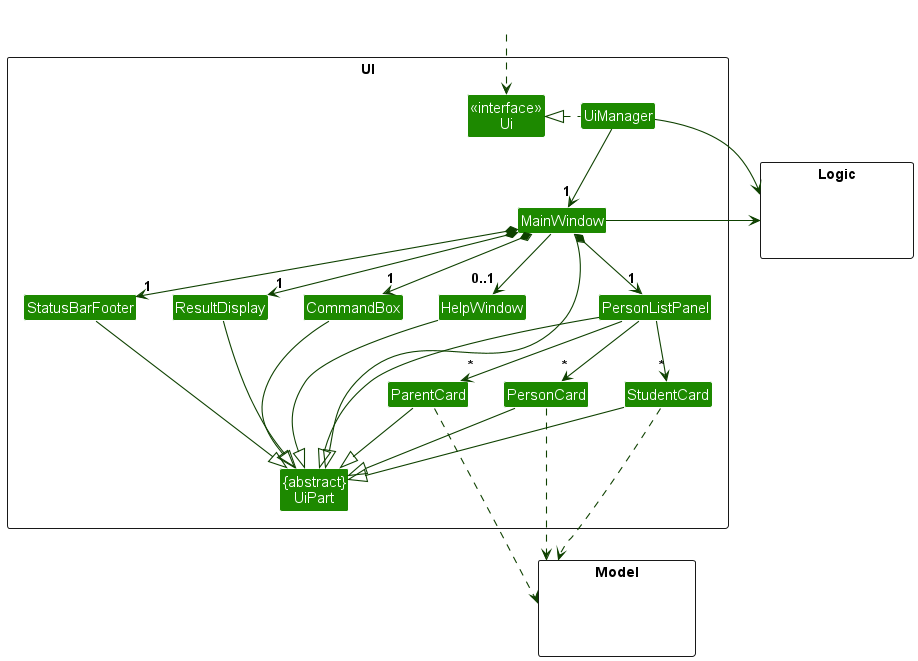

The diagram above was rendered by PlantUML. Its source (embedded in the PNG):
@startuml
!include style.puml
skinparam arrowThickness 1.1
skinparam arrowColor UI_COLOR_T4
skinparam classBackgroundColor UI_COLOR

package UI <<Rectangle>>{
Class "<<interface>>\nUi" as Ui
Class "{abstract}\nUiPart" as UiPart
Class UiManager
Class MainWindow
Class HelpWindow
Class ResultDisplay
Class PersonListPanel
Class PersonCard
Class StudentCard
Class ParentCard
Class StatusBarFooter
Class CommandBox
}

package Model <<Rectangle>> {
Class HiddenModel #FFFFFF
}

package Logic <<Rectangle>> {
Class HiddenLogic #FFFFFF
}

Class HiddenOutside #FFFFFF
HiddenOutside ..> Ui

UiManager .left.|> Ui
UiManager -down-> "1" MainWindow
MainWindow *-down->  "1" CommandBox
MainWindow *-down-> "1" ResultDisplay
MainWindow *-down-> "1" PersonListPanel
MainWindow *-down-> "1" StatusBarFooter
MainWindow --> "0..1" HelpWindow

PersonListPanel -down-> "*" PersonCard
PersonListPanel -down-> "*" StudentCard
PersonListPanel -down-> "*" ParentCard

MainWindow -left-|> UiPart

ResultDisplay --|> UiPart
CommandBox --|> UiPart
PersonListPanel --|> UiPart
PersonCard --|> UiPart
StudentCard --|> UiPart
ParentCard --|> UiPart
StatusBarFooter --|> UiPart
HelpWindow --|> UiPart

PersonCard ...> Model
StudentCard ..> Model
ParentCard ..> Model
UiManager -right-> Logic
MainWindow -left-> Logic

PersonListPanel -[hidden]left- HelpWindow
HelpWindow -[hidden]left- CommandBox
CommandBox -[hidden]left- ResultDisplay
ResultDisplay -[hidden]left- StatusBarFooter

MainWindow -[hidden]-|> UiPart
@enduml